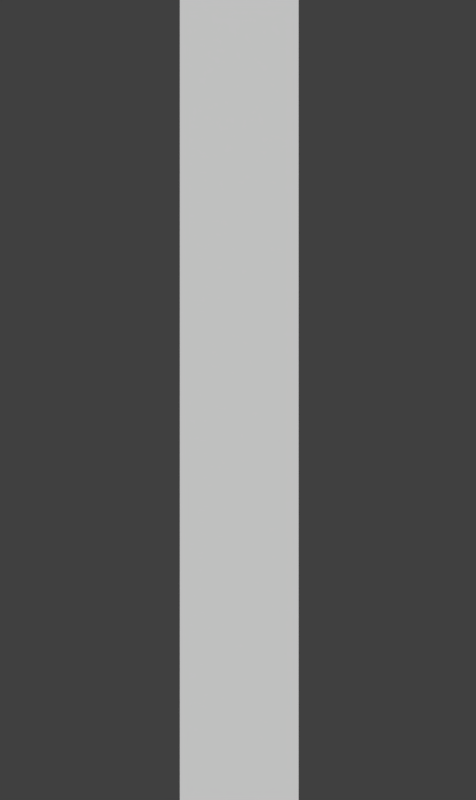 # Source: rendermarker.numbers_score.blend  (saved by Blender 2.78.0; exported with 4.5.12 LTS)
import bpy
from mathutils import Matrix  # noqa: F401  (used for matrix-valued properties, if any)

bpy.ops.wm.read_factory_settings(use_empty=True)
scene = bpy.context.scene
scene.name = 'score numbers'

# ---- collections
col_collection_1 = bpy.data.collections.new('Collection 1'); scene.collection.children.link(col_collection_1)

# ---- materials (node trees are filled in below, after node groups)
mat_sliderborderpurple_ish = bpy.data.materials.new('sliderborderpurple-ish')
mat_white = bpy.data.materials.new('white')

# ---- material node trees

# ---- world
world_world_009 = bpy.data.worlds.new('World.009'); scene.world = world_world_009
world_world_009.color = (0.05088, 0.05088, 0.05088)
world_world_009.use_sun_shadow = False
world_world_009.sun_shadow_jitter_overblur = 0.0
world_world_009.cycles.sampling_method = 'MANUAL'

# ---- cameras
cam_camera_049 = bpy.data.cameras.new('Camera.049')
cam_camera_049.type = 'ORTHO'
cam_camera_049.clip_end = 100.0
cam_camera_049.lens = 35.0
cam_camera_049.sensor_width = 32.0
cam_camera_049.sensor_height = 18.0
cam_camera_049.ortho_scale = 0.66
cam_camera_049.dof.focus_distance = 0.0

# ---- curves / text
txt_text_011 = bpy.data.curves.new('Text.011', 'FONT')
txt_text_011.dimensions = '2D'
txt_text_011.body = '%'
txt_text_011.materials.append(mat_sliderborderpurple_ish)
txt_text_011.use_path_clamp = True
txt_text_011.bevel_resolution = 0
txt_text_011.align_x = 'CENTER'
txt_text = bpy.data.curves.new('Text', 'FONT')
txt_text.dimensions = '2D'
txt_text.body = 'Yes, score-x is needed.'
txt_text.materials.append(mat_sliderborderpurple_ish)
txt_text.use_path_clamp = True
txt_text.bevel_resolution = 0
txt_text.size = 0.3
txt_text_016 = bpy.data.curves.new('Text.016', 'FONT')
txt_text_016.dimensions = '2D'
txt_text_016.body = 'x'
txt_text_016.materials.append(mat_sliderborderpurple_ish)
txt_text_016.use_path_clamp = True
txt_text_016.bevel_resolution = 0
txt_text_016.align_x = 'CENTER'
txt_text_016.align_y = 'BOTTOM_BASELINE'
txt_text_016.space_line = 0.53
txt_text_014 = bpy.data.curves.new('Text.014', 'FONT')
txt_text_014.dimensions = '2D'
txt_text_014.body = ','
txt_text_014.materials.append(mat_white)
txt_text_014.use_path_clamp = True
txt_text_014.bevel_resolution = 0
txt_text_014.align_x = 'CENTER'
txt_text_014.align_y = 'CENTER'
txt_text_014.space_line = 0.53
txt_text_013 = bpy.data.curves.new('Text.013', 'FONT')
txt_text_013.dimensions = '2D'
txt_text_013.body = '.'
txt_text_013.materials.append(mat_white)
txt_text_013.use_path_clamp = True
txt_text_013.bevel_resolution = 0
txt_text_013.align_x = 'CENTER'
txt_text_013.align_y = 'CENTER'
txt_text_013.space_line = 0.53
txt_text_051 = bpy.data.curves.new('Text.051', 'FONT')
txt_text_051.dimensions = '2D'
txt_text_051.body = '9'
txt_text_051.materials.append(mat_white)
txt_text_051.use_path_clamp = True
txt_text_051.bevel_resolution = 0
txt_text_051.align_x = 'CENTER'
txt_text_051.align_y = 'CENTER'
txt_text_051.space_line = 0.53
txt_text_049 = bpy.data.curves.new('Text.049', 'FONT')
txt_text_049.dimensions = '2D'
txt_text_049.body = '8'
txt_text_049.materials.append(mat_white)
txt_text_049.use_path_clamp = True
txt_text_049.bevel_resolution = 0
txt_text_049.align_x = 'CENTER'
txt_text_049.align_y = 'CENTER'
txt_text_049.space_line = 0.53
txt_text_048 = bpy.data.curves.new('Text.048', 'FONT')
txt_text_048.dimensions = '2D'
txt_text_048.body = '7'
txt_text_048.materials.append(mat_white)
txt_text_048.use_path_clamp = True
txt_text_048.bevel_resolution = 0
txt_text_048.align_x = 'CENTER'
txt_text_048.align_y = 'CENTER'
txt_text_048.space_line = 0.53
txt_text_047 = bpy.data.curves.new('Text.047', 'FONT')
txt_text_047.dimensions = '2D'
txt_text_047.body = '6'
txt_text_047.materials.append(mat_white)
txt_text_047.use_path_clamp = True
txt_text_047.bevel_resolution = 0
txt_text_047.align_x = 'CENTER'
txt_text_047.align_y = 'CENTER'
txt_text_047.space_line = 0.53
txt_text_046 = bpy.data.curves.new('Text.046', 'FONT')
txt_text_046.dimensions = '2D'
txt_text_046.body = '5'
txt_text_046.materials.append(mat_white)
txt_text_046.use_path_clamp = True
txt_text_046.bevel_resolution = 0
txt_text_046.align_x = 'CENTER'
txt_text_046.align_y = 'CENTER'
txt_text_046.space_line = 0.53
txt_text_044 = bpy.data.curves.new('Text.044', 'FONT')
txt_text_044.dimensions = '2D'
txt_text_044.body = '4'
txt_text_044.materials.append(mat_white)
txt_text_044.use_path_clamp = True
txt_text_044.bevel_resolution = 0
txt_text_044.align_x = 'CENTER'
txt_text_044.align_y = 'CENTER'
txt_text_044.space_line = 0.53
txt_text_043 = bpy.data.curves.new('Text.043', 'FONT')
txt_text_043.dimensions = '2D'
txt_text_043.body = '3'
txt_text_043.materials.append(mat_white)
txt_text_043.use_path_clamp = True
txt_text_043.bevel_resolution = 0
txt_text_043.align_x = 'CENTER'
txt_text_043.align_y = 'CENTER'
txt_text_043.space_line = 0.53
txt_text_042 = bpy.data.curves.new('Text.042', 'FONT')
txt_text_042.dimensions = '2D'
txt_text_042.body = '2'
txt_text_042.materials.append(mat_white)
txt_text_042.use_path_clamp = True
txt_text_042.bevel_resolution = 0
txt_text_042.align_x = 'CENTER'
txt_text_042.align_y = 'CENTER'
txt_text_042.space_line = 0.53
txt_text_041 = bpy.data.curves.new('Text.041', 'FONT')
txt_text_041.dimensions = '2D'
txt_text_041.body = '1'
txt_text_041.materials.append(mat_white)
txt_text_041.use_path_clamp = True
txt_text_041.bevel_resolution = 0
txt_text_041.align_x = 'CENTER'
txt_text_041.align_y = 'CENTER'
txt_text_041.space_line = 0.53
txt_text_040 = bpy.data.curves.new('Text.040', 'FONT')
txt_text_040.dimensions = '2D'
txt_text_040.body = '0'
txt_text_040.materials.append(mat_white)
txt_text_040.use_path_clamp = True
txt_text_040.bevel_resolution = 0
txt_text_040.align_x = 'CENTER'
txt_text_040.align_y = 'CENTER'
txt_text_040.space_line = 0.53

# ---- objects
ob_text_001 = bpy.data.objects.new('Text.001', txt_text_011)
ob_text = bpy.data.objects.new('Text', txt_text)
ob_text_075 = bpy.data.objects.new('Text.075', txt_text_016)
ob_text_074 = bpy.data.objects.new('Text.074', txt_text_014)
ob_text_057 = bpy.data.objects.new('Text.057', txt_text_013)
ob_text_056 = bpy.data.objects.new('Text.056', txt_text_051)
ob_text_055 = bpy.data.objects.new('Text.055', txt_text_049)
ob_text_049 = bpy.data.objects.new('Text.049', txt_text_048)
ob_text_045 = bpy.data.objects.new('Text.045', txt_text_047)
ob_text_044 = bpy.data.objects.new('Text.044', txt_text_046)
ob_text_043 = bpy.data.objects.new('Text.043', txt_text_044)
ob_text_042 = bpy.data.objects.new('Text.042', txt_text_043)
ob_text_041 = bpy.data.objects.new('Text.041', txt_text_042)
ob_text_040 = bpy.data.objects.new('Text.040', txt_text_041)
ob_text_039 = bpy.data.objects.new('Text.039', txt_text_040)
ob_cam_rank_acc_combo_004 = bpy.data.objects.new('cam.rank_acc_combo.004', cam_camera_049)

# ---- transforms, parenting, visibility, modifiers, constraints
ob_text_001.location = (-0.0008759, -1.038, 0.7341)
ob_text_001.scale = (0.5211, 0.5211, 0.5211)
ob_text_001.lineart.crease_threshold = 0.0
ob_text.location = (0.6432, -0.1088, 0.7341)
ob_text.lineart.crease_threshold = 0.0
ob_text_075.location = (0.0, 2.0, 0.7341)
ob_text_075.scale = (0.6636, 0.6636, 0.6636)
ob_text_075.lineart.crease_threshold = 0.0
ob_text_074.location = (0.0, 2.0, 0.6911)
ob_text_074.lineart.crease_threshold = 0.0
ob_text_057.location = (0.0, 2.0, 0.6528)
ob_text_057.lineart.crease_threshold = 0.0
ob_text_056.location = (0.0, 2.0, 0.6109)
ob_text_056.lineart.crease_threshold = 0.0
ob_text_055.location = (0.0, 2.0, 0.535)
ob_text_055.lineart.crease_threshold = 0.0
ob_text_049.location = (0.0, 2.0, 0.4538)
ob_text_049.lineart.crease_threshold = 0.0
ob_text_045.location = (0.0, 2.0, 0.4033)
ob_text_045.lineart.crease_threshold = 0.0
ob_text_044.location = (0.0, 2.0, 0.3225)
ob_text_044.lineart.crease_threshold = 0.0
ob_text_043.location = (0.0, 2.0, 0.2468)
ob_text_043.lineart.crease_threshold = 0.0
ob_text_042.location = (0.0, 2.0, 0.1787)
ob_text_042.lineart.crease_threshold = 0.0
ob_text_041.location = (0.0, 2.0, 0.1293)
ob_text_041.lineart.crease_threshold = 0.0
ob_text_040.location = (0.0, 0.0, 0.06413)
ob_text_040.lineart.crease_threshold = 0.0
ob_text_039.location = (0.0, 3.0, 0.0)
ob_text_039.lineart.crease_threshold = 0.0
ob_cam_rank_acc_combo_004.location = (0.0, 0.04015, 5.0)
ob_cam_rank_acc_combo_004.lock_rotations_4d = False
ob_cam_rank_acc_combo_004.empty_display_type = 'ARROWS'
ob_cam_rank_acc_combo_004.color = (0.0, 0.0, 0.0, 0.0)
ob_cam_rank_acc_combo_004.display_type = 'WIRE'
ob_cam_rank_acc_combo_004.lineart.crease_threshold = 0.0

# ---- collection membership
col_collection_1.objects.link(ob_text_001)
col_collection_1.objects.link(ob_text)
col_collection_1.objects.link(ob_text_075)
col_collection_1.objects.link(ob_text_074)
col_collection_1.objects.link(ob_text_057)
col_collection_1.objects.link(ob_text_056)
col_collection_1.objects.link(ob_text_055)
col_collection_1.objects.link(ob_text_049)
col_collection_1.objects.link(ob_text_045)
col_collection_1.objects.link(ob_text_044)
col_collection_1.objects.link(ob_text_043)
col_collection_1.objects.link(ob_text_042)
col_collection_1.objects.link(ob_text_041)
col_collection_1.objects.link(ob_text_040)
col_collection_1.objects.link(ob_text_039)
col_collection_1.objects.link(ob_cam_rank_acc_combo_004)

# ---- scene / render settings (as saved in the file)
scene.camera = ob_cam_rank_acc_combo_004
scene.frame_start = 1; scene.frame_end = 13; scene.frame_set(2)
scene.render.engine = 'CYCLES'
scene.render.image_settings.compression = 0
scene.render.resolution_x = 50
scene.render.resolution_y = 84
scene.render.fps = 30
scene.render.dither_intensity = 0.0
scene.render.film_transparent = True
scene.cycles.use_denoising = False
scene.cycles.samples = 15
scene.cycles.sampling_pattern = 'TABULATED_SOBOL'
scene.cycles.light_sampling_threshold = 0.0
scene.cycles.use_adaptive_sampling = False
scene.cycles.use_light_tree = False
scene.cycles.blur_glossy = 0.0
scene.cycles.max_bounces = 6
scene.cycles.diffuse_bounces = 6
scene.cycles.glossy_bounces = 6
scene.cycles.transmission_bounces = 6
scene.cycles.volume_bounces = 6
scene.cycles.transparent_max_bounces = 6
scene.cycles.sample_clamp_indirect = 0.0
scene.view_settings.view_transform = 'Standard'
bpy.context.view_layer.update()

# ---- added for rendering (the .blend has no usable light): sun
light_auto_sun = bpy.data.lights.new('AutoSun', 'SUN')
light_auto_sun.energy = 3.0
light_auto_sun.angle = 0.0523599
ob_auto_sun = bpy.data.objects.new('AutoSun', light_auto_sun)
scene.collection.objects.link(ob_auto_sun)
ob_auto_sun.rotation_euler = (0.872665, 0.174533, 0.523599)
bpy.context.view_layer.update()
